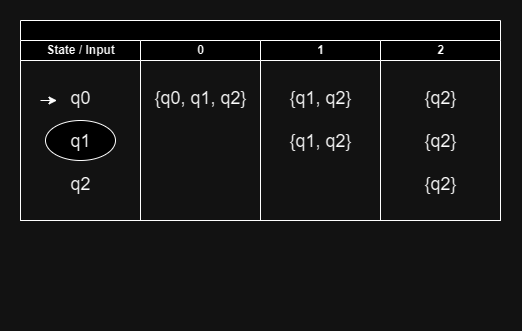

The diagram above was exported from draw.io. Its source (the exported page's mxGraphModel, read from the mxfile embedded in the PNG):
<mxGraphModel dx="2565" dy="3015" grid="1" gridSize="10" guides="1" tooltips="1" connect="1" arrows="1" fold="1" page="1" pageScale="1" pageWidth="1100" pageHeight="850" math="0" shadow="0">
  <root>
    <mxCell id="0" />
    <mxCell id="1" parent="0" />
    <mxCell id="QfVoZ7hnQYq2uKu5TYQK-1" value="" style="swimlane;childLayout=stackLayout;resizeParent=1;resizeParentMax=0;startSize=20;html=1;" vertex="1" parent="1">
      <mxGeometry x="740" y="780" width="480" height="200" as="geometry" />
    </mxCell>
    <mxCell id="QfVoZ7hnQYq2uKu5TYQK-2" value="State / Input" style="swimlane;startSize=20;html=1;" vertex="1" parent="QfVoZ7hnQYq2uKu5TYQK-1">
      <mxGeometry y="20" width="120" height="180" as="geometry" />
    </mxCell>
    <mxCell id="QfVoZ7hnQYq2uKu5TYQK-15" value="" style="ellipse;whiteSpace=wrap;html=1;" vertex="1" parent="QfVoZ7hnQYq2uKu5TYQK-2">
      <mxGeometry x="25" y="80" width="70" height="40" as="geometry" />
    </mxCell>
    <mxCell id="QfVoZ7hnQYq2uKu5TYQK-3" value="q0&lt;br&gt;&lt;br style=&quot;font-size: 18px;&quot;&gt;q1&lt;br&gt;&lt;br style=&quot;font-size: 18px;&quot;&gt;q2&lt;br&gt;&lt;br style=&quot;font-size: 18px;&quot;&gt;&lt;br&gt;&lt;br style=&quot;font-size: 18px;&quot;&gt;&lt;br&gt;&lt;div&gt;&lt;br&gt;&lt;/div&gt;" style="text;html=1;align=center;verticalAlign=middle;resizable=0;points=[];autosize=1;strokeColor=none;fillColor=none;fontSize=18;" vertex="1" parent="QfVoZ7hnQYq2uKu5TYQK-2">
      <mxGeometry x="39.999999999999545" y="40" width="40" height="230" as="geometry" />
    </mxCell>
    <mxCell id="QfVoZ7hnQYq2uKu5TYQK-4" value="0" style="swimlane;startSize=20;html=1;" vertex="1" parent="QfVoZ7hnQYq2uKu5TYQK-1">
      <mxGeometry x="120" y="20" width="120" height="180" as="geometry" />
    </mxCell>
    <mxCell id="QfVoZ7hnQYq2uKu5TYQK-5" value="{q0, q1, q2}&lt;br&gt;&lt;br style=&quot;font-size: 18px;&quot;&gt;&lt;br&gt;&lt;br style=&quot;font-size: 18px;&quot;&gt;&lt;br&gt;&lt;br style=&quot;font-size: 18px;&quot;&gt;&lt;br&gt;&lt;br style=&quot;font-size: 18px;&quot;&gt;&lt;div&gt;&lt;br&gt;&lt;/div&gt;&lt;div&gt;&lt;br&gt;&lt;/div&gt;" style="text;html=1;align=center;verticalAlign=middle;resizable=0;points=[];autosize=1;strokeColor=none;fillColor=none;fontSize=18;" vertex="1" parent="QfVoZ7hnQYq2uKu5TYQK-4">
      <mxGeometry x="-4.547473508864641e-13" y="40" width="120" height="230" as="geometry" />
    </mxCell>
    <mxCell id="QfVoZ7hnQYq2uKu5TYQK-6" value="1" style="swimlane;startSize=20;html=1;" vertex="1" parent="QfVoZ7hnQYq2uKu5TYQK-1">
      <mxGeometry x="240" y="20" width="120" height="180" as="geometry" />
    </mxCell>
    <mxCell id="QfVoZ7hnQYq2uKu5TYQK-7" value="&lt;div&gt;{q1, q2}&lt;/div&gt;&lt;div&gt;&lt;br&gt;&lt;/div&gt;&lt;div&gt;{q1, q2}&lt;/div&gt;&lt;div&gt;&lt;br&gt;&lt;/div&gt;&lt;div&gt;&lt;br&gt;&lt;/div&gt;&lt;div&gt;&lt;br&gt;&lt;/div&gt;&lt;div&gt;&lt;br&gt;&lt;/div&gt;&lt;div&gt;&lt;br&gt;&lt;/div&gt;&lt;div&gt;&lt;br&gt;&lt;/div&gt;&lt;div&gt;&lt;br&gt;&lt;/div&gt;" style="text;html=1;align=center;verticalAlign=middle;resizable=0;points=[];autosize=1;strokeColor=none;fillColor=none;fontSize=18;" vertex="1" parent="QfVoZ7hnQYq2uKu5TYQK-6">
      <mxGeometry x="14.999999999999545" y="40" width="90" height="230" as="geometry" />
    </mxCell>
    <mxCell id="QfVoZ7hnQYq2uKu5TYQK-8" value="2" style="swimlane;startSize=20;html=1;" vertex="1" parent="QfVoZ7hnQYq2uKu5TYQK-1">
      <mxGeometry x="360" y="20" width="120" height="180" as="geometry" />
    </mxCell>
    <mxCell id="QfVoZ7hnQYq2uKu5TYQK-9" value="&lt;div&gt;{q2}&lt;/div&gt;&lt;div&gt;&lt;br&gt;&lt;/div&gt;&lt;div&gt;{q2}&lt;/div&gt;&lt;div&gt;&lt;br&gt;&lt;/div&gt;&lt;div&gt;{q2}&lt;/div&gt;&lt;div&gt;&lt;br&gt;&lt;/div&gt;&lt;div&gt;&lt;br&gt;&lt;/div&gt;&lt;div&gt;&lt;br&gt;&lt;/div&gt;&lt;div&gt;&lt;br&gt;&lt;/div&gt;&lt;div&gt;&lt;br&gt;&lt;/div&gt;" style="text;html=1;align=center;verticalAlign=middle;resizable=0;points=[];autosize=1;strokeColor=none;fillColor=none;fontSize=18;" vertex="1" parent="QfVoZ7hnQYq2uKu5TYQK-8">
      <mxGeometry x="29.999999999999545" y="40" width="60" height="230" as="geometry" />
    </mxCell>
    <mxCell id="QfVoZ7hnQYq2uKu5TYQK-14" value="" style="endArrow=classic;html=1;rounded=0;entryX=-0.088;entryY=0.087;entryDx=0;entryDy=0;entryPerimeter=0;" edge="1" parent="1" target="QfVoZ7hnQYq2uKu5TYQK-3">
      <mxGeometry width="50" height="50" relative="1" as="geometry">
        <mxPoint x="760" y="860" as="sourcePoint" />
        <mxPoint x="1050" y="790" as="targetPoint" />
      </mxGeometry>
    </mxCell>
  </root>
</mxGraphModel>